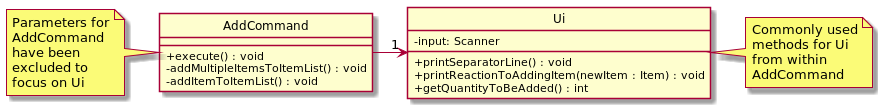

The diagram above was rendered by PlantUML. Its source (embedded in the PNG):
@startuml
hide circle
skinparam classAttributeIconSize 0



class AddCommand {
    + execute() : void
    - addMultipleItemsToItemList() : void
    - addItemToItemList() : void
}

note left
    Parameters for
    AddCommand
    have been
    excluded to
    focus on Ui
end note

class Ui {
    - input: Scanner
    + printSeparatorLine() : void
    + printReactionToAddingItem(newItem : Item) : void
    + getQuantityToBeAdded() : int
}



AddCommand -> "1" Ui
note right
    Commonly used
    methods for Ui
    from within
    AddCommand
end note

@enduml